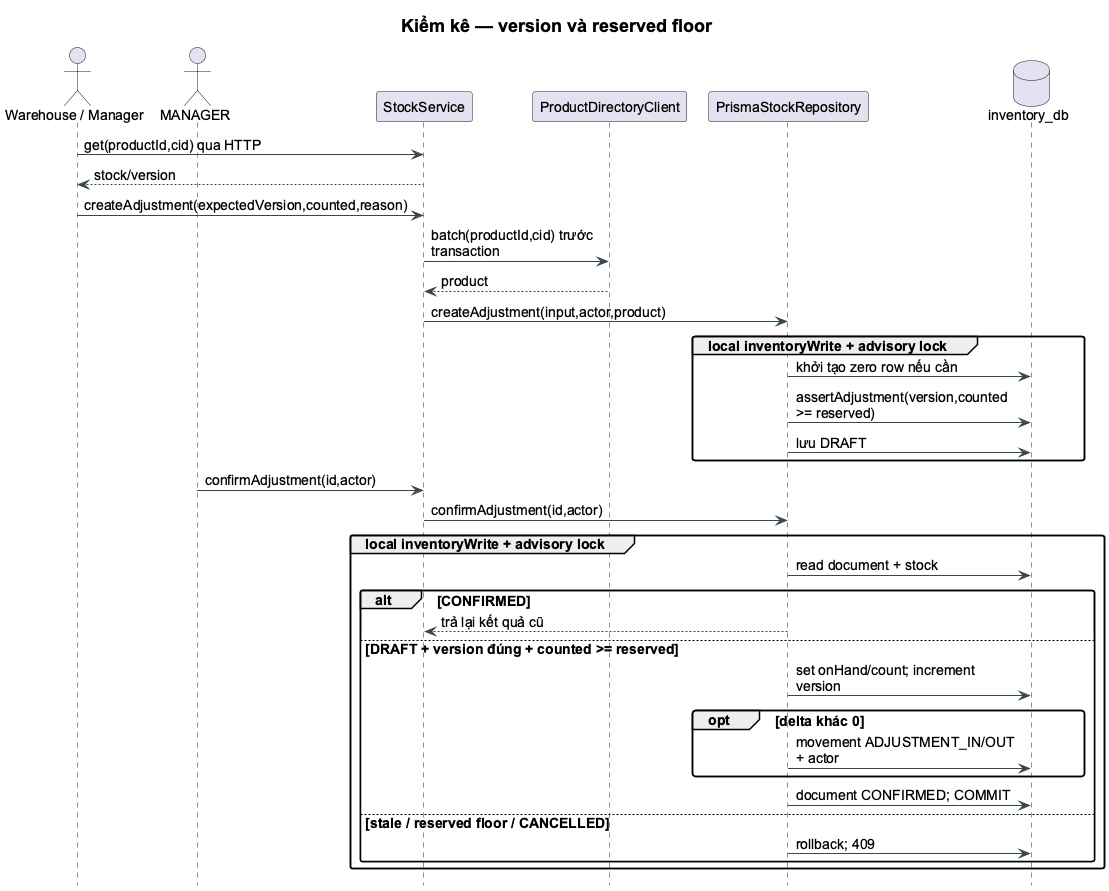

The diagram above was rendered by PlantUML. Its source (embedded in the PNG):
@startuml
!pragma layout smetana
skinparam backgroundColor white
skinparam shadowing false
skinparam defaultFontName Arial
skinparam defaultFontSize 14
skinparam titleFontSize 18
skinparam roundcorner 5
skinparam ArrowColor #37474F
skinparam classBackgroundColor #F7FAFC
skinparam classBorderColor #456575
skinparam packageBackgroundColor white
skinparam componentStyle rectangle
hide empty members
skinparam maxMessageSize 220
skinparam ParticipantPadding 6
hide footbox
title Kiểm kê — version và reserved floor
actor "Warehouse / Manager" as U
actor MANAGER as M
participant StockService as S
participant ProductDirectoryClient as P
participant PrismaStockRepository as R
database inventory_db as DB
U -> S : get(productId,cid) qua HTTP
S --> U : stock/version
U -> S : createAdjustment(expectedVersion,counted,reason)
S -> P : batch(productId,cid) trước transaction
P --> S : product
S -> R : createAdjustment(input,actor,product)
group local inventoryWrite + advisory lock
 R -> DB : khởi tạo zero row nếu cần
 R -> DB : assertAdjustment(version,counted >= reserved)
 R -> DB : lưu DRAFT
end
M -> S : confirmAdjustment(id,actor)
S -> R : confirmAdjustment(id,actor)
group local inventoryWrite + advisory lock
 R -> DB : read document + stock
 alt CONFIRMED
  R --> S : trả lại kết quả cũ
 else DRAFT + version đúng + counted >= reserved
  R -> DB : set onHand/count; increment version
  opt delta khác 0
   R -> DB : movement ADJUSTMENT_IN/OUT + actor
  end
  R -> DB : document CONFIRMED; COMMIT
 else stale / reserved floor / CANCELLED
  R -> DB : rollback; 409
 end
end
@enduml